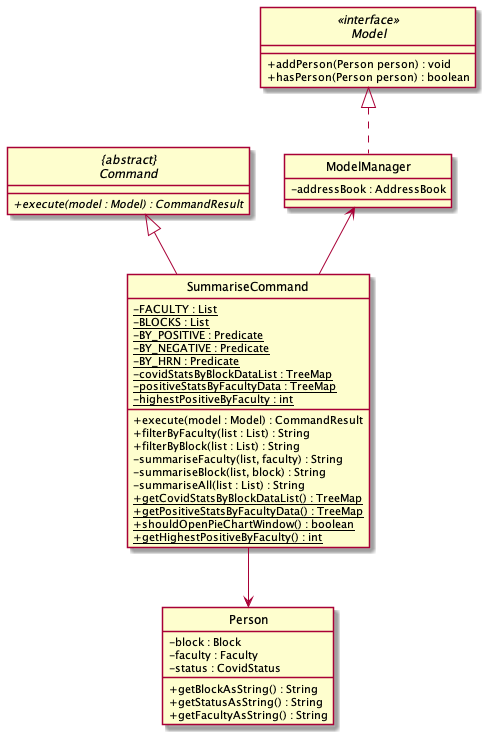

The diagram above was rendered by PlantUML. Its source (embedded in the PNG):
@startuml
skinparam backgroundColor #ffffff
skinparam classAttributeIconSize 0
hide circle

abstract class "{abstract}\nCommand" {
    + {abstract} execute(model : Model) : CommandResult
}

interface Model <<interface>> {
    + addPerson(Person person) : void
    + hasPerson(Person person) : boolean
}

class ModelManager implements Model{
    -addressBook : AddressBook
}

class Person {
    /' Fields '/
     -block : Block
     -faculty : Faculty
     -status : CovidStatus

    /' Methods '/
    + getBlockAsString() : String
    + getStatusAsString() : String
    + getFacultyAsString() : String
}

class SummariseCommand {
    /' Fields '/
    - {static} FACULTY : List
    - {static} BLOCKS : List
    - {static} BY_POSITIVE : Predicate
    - {static} BY_NEGATIVE : Predicate
    - {static} BY_HRN : Predicate
    - {static} covidStatsByBlockDataList : TreeMap
    - {static} positiveStatsByFacultyData : TreeMap
    - {static} highestPositiveByFaculty : int

    /' Methods '/
    + execute(model : Model) : CommandResult
    + filterByFaculty(list : List) : String
    + filterByBlock(list : List) : String
    - summariseFaculty(list, faculty) : String
    - summariseBlock(list, block) : String
    - summariseAll(list : List) : String
    + {static} getCovidStatsByBlockDataList() : TreeMap
    + {static} getPositiveStatsByFacultyData() : TreeMap
    + {static} shouldOpenPieChartWindow() : boolean
    + {static} getHighestPositiveByFaculty() : int
}

ModelManager <-- SummariseCommand
"{abstract}\nCommand" <|-- SummariseCommand
SummariseCommand --> Person
@enduml